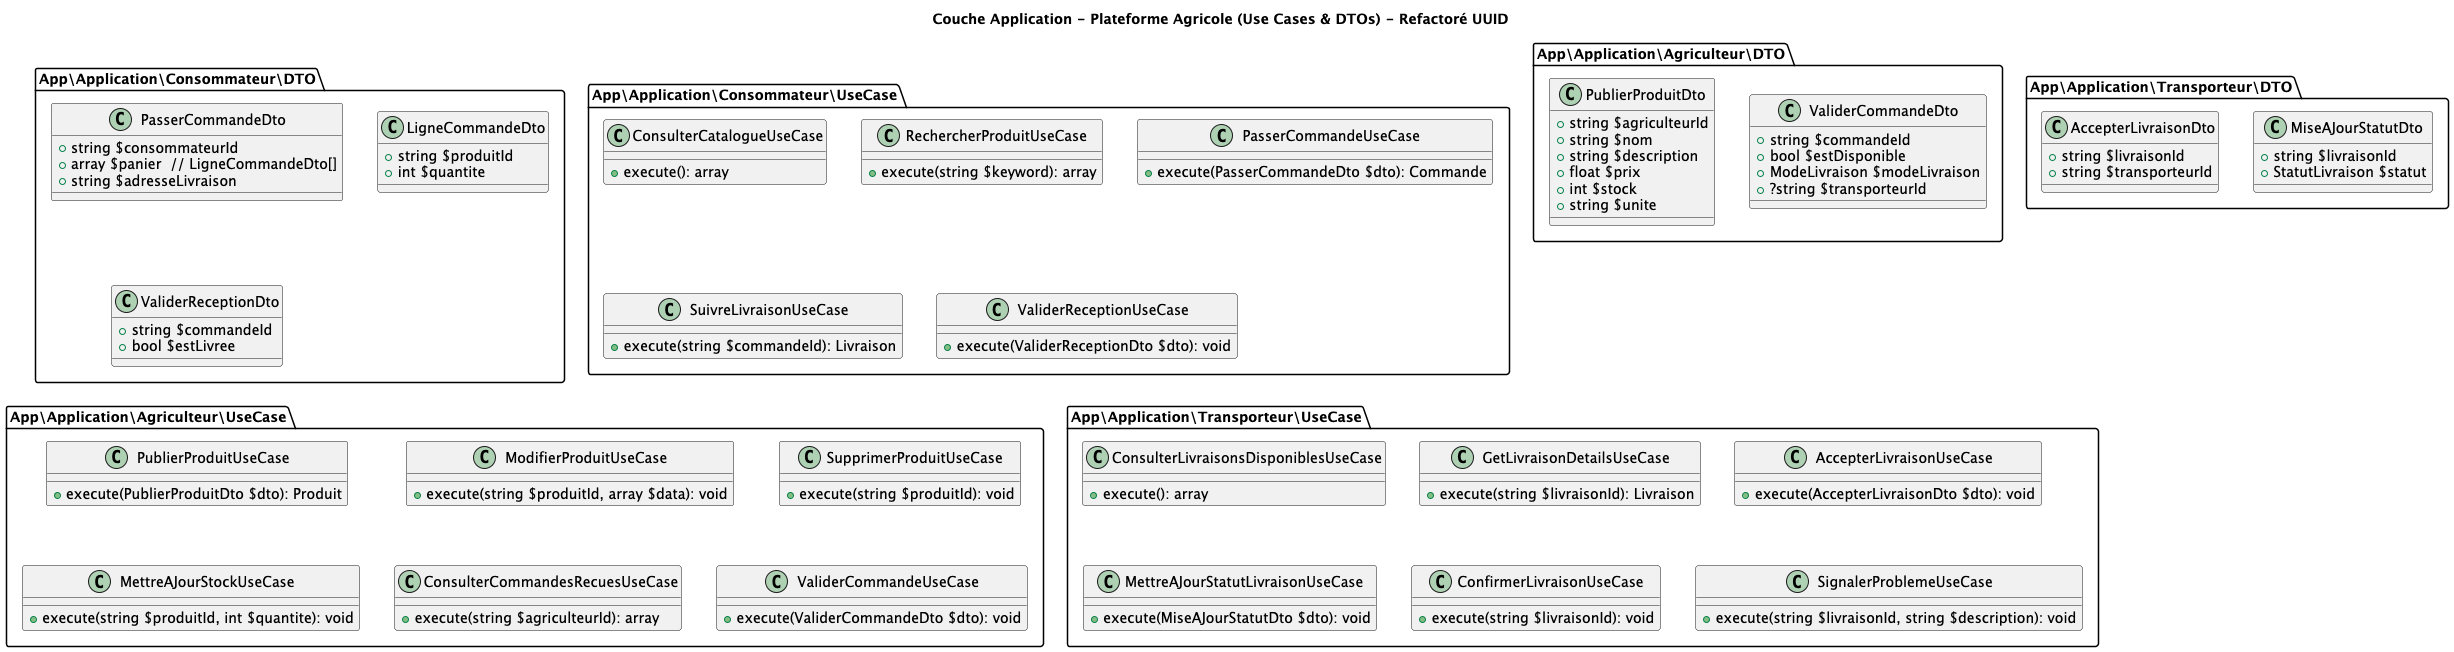

The diagram above was rendered by PlantUML. Its source (embedded in the PNG):
@startuml
title "Couche Application - Plateforme Agricole (Use Cases & DTOs) - Refactoré UUID"

namespace App\Application\Consommateur\DTO {
  class PasserCommandeDto {
    + string $consommateurId
    + array $panier  // LigneCommandeDto[]
    + string $adresseLivraison
  }
  class LigneCommandeDto {
    + string $produitId
    + int $quantite
  }
  class ValiderReceptionDto {
    + string $commandeId
    + bool $estLivree
  }
}

namespace App\Application\Consommateur\UseCase {
  class ConsulterCatalogueUseCase {
    + execute(): array
  }
  class RechercherProduitUseCase {
    + execute(string $keyword): array
  }
  class PasserCommandeUseCase {
    + execute(PasserCommandeDto $dto): Commande
  }
  class SuivreLivraisonUseCase {
    + execute(string $commandeId): Livraison
  }
  class ValiderReceptionUseCase {
    + execute(ValiderReceptionDto $dto): void
  }
}

namespace App\Application\Agriculteur\DTO {
  class PublierProduitDto {
    + string $agriculteurId
    + string $nom
    + string $description
    + float $prix
    + int $stock
    + string $unite
  }
  class ValiderCommandeDto {
    + string $commandeId
    + bool $estDisponible
    + ModeLivraison $modeLivraison
    + ?string $transporteurId
  }
}

namespace App\Application\Agriculteur\UseCase {
  class PublierProduitUseCase {
    + execute(PublierProduitDto $dto): Produit
  }
  class ModifierProduitUseCase {
    + execute(string $produitId, array $data): void
  }
  class SupprimerProduitUseCase {
    + execute(string $produitId): void
  }
  class MettreAJourStockUseCase {
    + execute(string $produitId, int $quantite): void
  }
  class ConsulterCommandesRecuesUseCase {
    + execute(string $agriculteurId): array
  }
  class ValiderCommandeUseCase {
    + execute(ValiderCommandeDto $dto): void
  }
}

namespace App\Application\Transporteur\DTO {
  class AccepterLivraisonDto {
    + string $livraisonId
    + string $transporteurId
  }
  class MiseAJourStatutDto {
    + string $livraisonId
    + StatutLivraison $statut
  }
}

namespace App\Application\Transporteur\UseCase {
  class ConsulterLivraisonsDisponiblesUseCase {
    + execute(): array
  }
  class GetLivraisonDetailsUseCase {
    + execute(string $livraisonId): Livraison
  }
  class AccepterLivraisonUseCase {
    + execute(AccepterLivraisonDto $dto): void
  }
  class MettreAJourStatutLivraisonUseCase {
    + execute(MiseAJourStatutDto $dto): void
  }
  class ConfirmerLivraisonUseCase {
    + execute(string $livraisonId): void
  }
  class SignalerProblemeUseCase {
    + execute(string $livraisonId, string $description): void
  }
}
@enduml